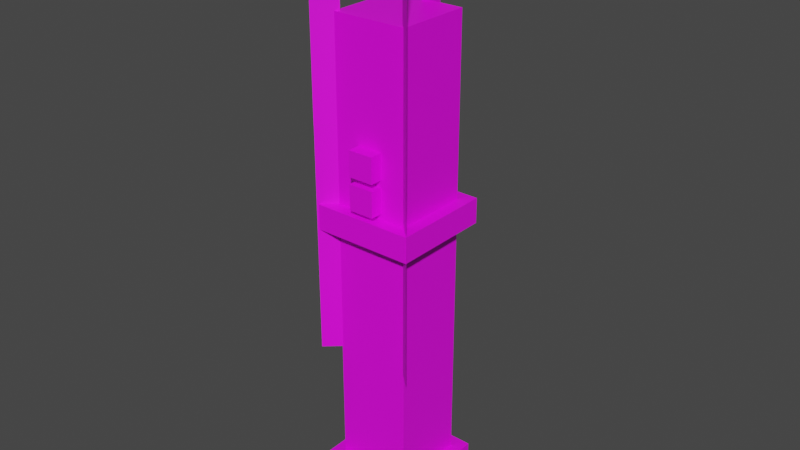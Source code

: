 # Source: v03.blend  (saved by Blender 2.92.15; exported with 4.5.12 LTS)
import bpy
from mathutils import Matrix  # noqa: F401  (used for matrix-valued properties, if any)

bpy.ops.wm.read_factory_settings(use_empty=True)
scene = bpy.context.scene
scene.name = 'Scene'

# ---- collections
col_collection = bpy.data.collections.new('Collection'); scene.collection.children.link(col_collection)

# ---- images (referenced by path relative to the original .blend; pixels are not part of the script)
import os
ASSET_DIR = os.environ.get("B2B_ASSET_DIR", "")  # directory of the original .blend (textures are referenced by path, not embedded)
HERE = os.path.dirname(os.path.abspath(__file__))  # packed textures are extracted next to this script under _unpacked/

def load_image(name, relpath, width, height, colorspace="sRGB"):
    """Load a texture the original file referenced (path relative to the .blend, or extracted next to this script)."""
    p = next((c for c in (os.path.join(HERE, relpath), os.path.join(ASSET_DIR, relpath)) if relpath and os.path.exists(c)), "")
    if p:
        img = bpy.data.images.load(p, check_existing=True)
        img.name = name
    else:  # same state as the original file: an image datablock whose file is absent (Cycles renders it pink)
        img = bpy.data.images.new(name, width, height)
        img.source = "FILE"
        img.filepath = "//" + (relpath or name)
    img.colorspace_settings.name = colorspace
    return img
img_revansaberlayout_png = load_image('revanSaberLayout.png', 'revanSaberLayout.png', 1024, 1024, 'sRGB')

# ---- materials (node trees are filled in below, after node groups)
mat_material_001 = bpy.data.materials.new('Material.001')
mat_material_001.use_transparent_shadow = False

# ---- material node trees
mat_material_001.use_nodes = True; mat_material_001.node_tree.nodes.clear()
_N = mat_material_001.node_tree.nodes; _L = mat_material_001.node_tree.links
n0 = _N.new('ShaderNodeBsdfPrincipled'); n0.name = 'Principled BSDF'; n0.location = (10, 300)
n0.distribution = 'GGX'
n0.subsurface_method = 'BURLEY'
n0.inputs[3].default_value = 1.45
n0.inputs[27].default_value = (0.0, 0.0, 0.0, 1.0)
n0.inputs[28].default_value = 1.0
n1 = _N.new('ShaderNodeOutputMaterial'); n1.name = 'Material Output'; n1.location = (300, 300)
n2 = _N.new('ShaderNodeTexImage'); n2.name = 'Image Texture'; n2.location = (-280, 280)
n2.image = img_revansaberlayout_png
n2.interpolation = 'Closest'
_L.new(n0.outputs[0], n1.inputs[0])
_L.new(n2.outputs[0], n0.inputs[0])
n1.is_active_output = True

# ---- world
world_world = bpy.data.worlds.new('World'); scene.world = world_world
world_world.use_nodes = True; world_world.node_tree.nodes.clear()
_N = world_world.node_tree.nodes; _L = world_world.node_tree.links
n0 = _N.new('ShaderNodeOutputWorld'); n0.name = 'World Output'; n0.location = (300, 300)
n1 = _N.new('ShaderNodeBackground'); n1.name = 'Background'; n1.location = (10, 300)
n1.inputs[0].default_value = (0.05088, 0.05088, 0.05088, 1.0)
_L.new(n1.outputs[0], n0.inputs[0])
n0.is_active_output = True
world_world.color = (0.05088, 0.05088, 0.05088)
world_world.use_sun_shadow = False
world_world.sun_shadow_jitter_overblur = 0.0

# ---- meshes
me_cube_006 = bpy.data.meshes.new('Cube.006')
me_cube_006.from_pydata([(-0.8599, -0.8599, -5.733), (-0.8599, -0.8599, 1.72), (-0.8599, 0.8599, -5.733), (-0.8599, 0.8599, 1.72), (0.8599, -0.8599, -5.733), (0.8599, -0.8599, 1.72), (0.8599, 0.8599, -5.733), (0.8599, 0.8599, 1.72), (-1.147, -1.147, -0.5733), (-1.147, -1.147, 8.941e-08), (-1.147, 1.147, -0.5733), (-1.147, 1.147, 8.941e-08), (1.147, -1.147, -0.5733), (1.147, -1.147, 8.941e-08), (1.147, 1.147, -0.5733), (1.147, 1.147, 8.941e-08), (0.0, 1.288, 1.72), (0.0, 0.7144, 1.72), (0.0, 1.288, -3.44), (0.0, 0.7144, -3.44), (1.173, -1.163, 1.72), (0.7497, -0.7765, 1.72), (1.173, -1.163, -3.44), (0.7497, -0.7765, -3.44), (-1.185, -1.166, 1.72), (-0.7578, -0.7839, 1.72), (-1.185, -1.166, -3.44), (-0.7578, -0.7839, -3.44), (-0.2866, -1.147, 0.8599), (-0.2866, -1.147, 1.433), (-0.2866, -0.8599, 0.8599), (-0.2866, -0.8599, 1.433), (0.2866, -1.147, 0.8599), (0.2866, -1.147, 1.433), (0.2866, -0.8599, 0.8599), (0.2866, -0.8599, 1.433), (-0.2866, -1.147, 0.1328), (-0.2866, -1.147, 0.7061), (-0.2866, -0.8599, 0.1328), (-0.2866, -0.8599, 0.7061), (0.2866, -1.147, 0.1328), (0.2866, -1.147, 0.7061), (0.2866, -0.8599, 0.1328), (0.2866, -0.8599, 0.7061)], [], [(0, 1, 3, 2), (2, 3, 7, 6), (6, 7, 5, 4), (4, 5, 1, 0), (2, 6, 4, 0), (7, 3, 1, 5), (8, 9, 11, 10), (10, 11, 15, 14), (14, 15, 13, 12), (12, 13, 9, 8), (10, 14, 12, 8), (15, 11, 9, 13), (20, 21, 23, 22), (24, 25, 27, 26), (28, 29, 31, 30), (30, 31, 35, 34), (34, 35, 33, 32), (32, 33, 29, 28), (30, 34, 32, 28), (35, 31, 29, 33), (36, 37, 39, 38), (38, 39, 43, 42), (42, 43, 41, 40), (40, 41, 37, 36), (38, 42, 40, 36), (43, 39, 37, 41), (17, 19, 18, 16)])
_uv = me_cube_006.uv_layers.new(name='UVMap')
_uv.uv.foreach_set('vector', [0.1094, 0.4062, 0.1094, 0.6094, 0.0625, 0.6094, 0.0625, 0.4062, 0.25, 0.4062, 0.25, 0.6094, 0.2031, 0.6094, 0.2031, 0.4062, 0.2031, 0.4062, 0.2031, 0.6094, 0.1562, 0.6094, 0.1562, 0.4062, 0.1562, 0.4062, 0.1562, 0.6094, 0.1094, 0.6094, 0.1094, 0.4062, 0.0, 0.0, 0.0, 0.0, 0.0, 0.0, 0.0, 0.0, 0.0, 0.0, 0.0, 0.0, 0.0, 0.0, 0.0, 0.0, 0.3594, 0.5312, 0.375, 0.5312, 0.375, 0.5938, 0.3594, 0.5938, 0.375, 0.6094, 0.375, 0.5938, 0.4375, 0.5938, 0.4375, 0.6094, 0.4531, 0.5938, 0.4375, 0.5938, 0.4375, 0.5312, 0.4531, 0.5312, 0.4375, 0.5156, 0.4375, 0.5312, 0.375, 0.5312, 0.375, 0.5156, 0.375, 0.4531, 0.4375, 0.4531, 0.4375, 0.5156, 0.375, 0.5156, 0.4375, 0.5938, 0.375, 0.5938, 0.375, 0.5312, 0.4375, 0.5312, 0.375, 0.8125, 0.3594, 0.8125, 0.3594, 0.6719, 0.375, 0.6719, 0.2656, 0.8125, 0.2812, 0.8125, 0.2812, 0.6719, 0.2656, 0.6719, 0.2969, 0.5781, 0.2969, 0.5938, 0.2812, 0.5938, 0.2812, 0.5781, 0.0, 0.0, 0.0, 0.0, 0.0, 0.0, 0.0, 0.0, 0.3281, 0.5781, 0.3281, 0.5938, 0.3125, 0.5938, 0.3125, 0.5781, 0.3125, 0.5781, 0.3125, 0.5938, 0.2969, 0.5938, 0.2969, 0.5781, 0.2969, 0.5625, 0.3125, 0.5625, 0.3125, 0.5781, 0.2969, 0.5781, 0.3125, 0.6094, 0.2969, 0.6094, 0.2969, 0.5938, 0.3125, 0.5938, 0.2969, 0.5, 0.2969, 0.5156, 0.2812, 0.5156, 0.2812, 0.5, 0.0, 0.0, 0.0, 0.0, 0.0, 0.0, 0.0, 0.0, 0.3281, 0.5, 0.3281, 0.5156, 0.3125, 0.5156, 0.3125, 0.5, 0.3125, 0.5, 0.3125, 0.5156, 0.2969, 0.5156, 0.2969, 0.5, 0.2969, 0.4844, 0.3125, 0.4844, 0.3125, 0.5, 0.2969, 0.5, 0.3125, 0.5312, 0.2969, 0.5312, 0.2969, 0.5156, 0.3125, 0.5156, 0.3125, 0.8125, 0.3125, 0.6719, 0.3281, 0.6719, 0.3281, 0.8125])
me_cube_006.materials.append(mat_material_001)
me_cube_006.use_remesh_fix_poles = True
me_cube_006.use_remesh_preserve_attributes = False
me_cube_006.use_mirror_vertex_groups = False
me_cube_006.update()
me_cube_005 = bpy.data.meshes.new('Cube.005')
me_cube_005.from_pydata([(-0.6096, -0.6096, 1.626), (-0.6096, -0.6096, 3.251), (-0.6096, 0.6096, 1.626), (-0.6096, 0.6096, 3.251), (0.6096, -0.6096, 1.626), (0.6096, -0.6096, 3.251), (0.6096, 0.6096, 1.626), (0.6096, 0.6096, 3.251), (-4.766e-07, 0.9144, 4.877), (-4.768e-07, 0.508, 4.877), (2.328e-10, 0.9144, 1.626), (0.0, 0.508, 1.626), (0.833, -0.8253, 4.877), (0.5326, -0.5515, 4.877), (0.833, -0.8253, 1.626), (0.5326, -0.5515, 1.626), (-0.8411, -0.8278, 4.877), (-0.5383, -0.5568, 4.877), (-0.8411, -0.8278, 1.626), (-0.5383, -0.5568, 1.626)], [], [(0, 1, 3, 2), (2, 3, 7, 6), (6, 7, 5, 4), (4, 5, 1, 0), (2, 6, 4, 0), (7, 3, 1, 5), (17, 19, 18, 16), (9, 11, 10, 8), (13, 15, 14, 12)])
_uv = me_cube_005.uv_layers.new(name='UVMap')
_uv.uv.foreach_set('vector', [0.0625, 0.8281, 0.125, 0.8281, 0.125, 0.875, 0.0625, 0.875, 0.125, 0.9375, 0.125, 0.875, 0.1719, 0.875, 0.1719, 0.9375, 0.2344, 0.875, 0.1719, 0.875, 0.1719, 0.8281, 0.2344, 0.8281, 0.1719, 0.7656, 0.1719, 0.8281, 0.125, 0.8281, 0.125, 0.7656, 0.0, 0.0, 0.0, 0.0, 0.0, 0.0, 0.0, 0.0, 0.1719, 0.875, 0.125, 0.875, 0.125, 0.8281, 0.1719, 0.8281, 0.2812, 0.9375, 0.2812, 0.8125, 0.2656, 0.8125, 0.2656, 0.9375, 0.3125, 0.9375, 0.3125, 0.8125, 0.3281, 0.8125, 0.3281, 0.9375, 0.3594, 0.9375, 0.3594, 0.8125, 0.375, 0.8125, 0.375, 0.9375])
me_cube_005.materials.append(mat_material_001)
me_cube_005.use_remesh_fix_poles = True
me_cube_005.use_remesh_preserve_attributes = False
me_cube_005.use_mirror_vertex_groups = False
me_cube_005.update()
me_cube_007 = bpy.data.meshes.new('Cube.007')
me_cube_007.from_pydata([(-0.9587, -0.9587, 7.451e-07), (-0.9587, -0.9587, 1.917), (-0.9587, 0.9587, 7.451e-07), (-0.9587, 0.9587, 1.917), (0.9587, -0.9587, 7.451e-07), (0.9587, -0.9587, 1.917), (0.9587, 0.9587, 7.451e-07), (0.9587, 0.9587, 1.917), (-1.278, -1.278, 0.6392), (-1.278, -1.278, 1.278), (-1.278, 1.278, 0.6392), (-1.278, 1.278, 1.278), (1.278, -1.278, 0.6392), (1.278, -1.278, 1.278), (1.278, 1.278, 0.6392), (1.278, 1.278, 1.278)], [], [(0, 1, 3, 2), (2, 3, 7, 6), (6, 7, 5, 4), (4, 5, 1, 0), (2, 6, 4, 0), (7, 3, 1, 5), (8, 9, 11, 10), (10, 11, 15, 14), (14, 15, 13, 12), (12, 13, 9, 8), (10, 14, 12, 8), (15, 11, 9, 13)])
_uv = me_cube_007.uv_layers.new(name='UVMap')
_uv.uv.foreach_set('vector', [0.1562, 0.25, 0.2031, 0.25, 0.2031, 0.2969, 0.1562, 0.2969, 0.1562, 0.2969, 0.1562, 0.3438, 0.1094, 0.3438, 0.1094, 0.2969, 0.1094, 0.2969, 0.0625, 0.2969, 0.0625, 0.25, 0.1094, 0.25, 0.1094, 0.25, 0.1094, 0.2031, 0.1562, 0.2031, 0.1562, 0.25, 0.1562, 0.2969, 0.1094, 0.2969, 0.1094, 0.25, 0.1562, 0.25, 0.0, 0.0, 0.0, 0.0, 0.0, 0.0, 0.0, 0.0, 0.2344, 0.25, 0.25, 0.25, 0.25, 0.3125, 0.2344, 0.3125, 0.25, 0.3281, 0.25, 0.3125, 0.3125, 0.3125, 0.3125, 0.3281, 0.3281, 0.3125, 0.3125, 0.3125, 0.3125, 0.25, 0.3281, 0.25, 0.3125, 0.2344, 0.3125, 0.25, 0.25, 0.25, 0.25, 0.2344, 0.25, 0.1719, 0.3125, 0.1719, 0.3125, 0.2344, 0.25, 0.2344, 0.3125, 0.3125, 0.25, 0.3125, 0.25, 0.25, 0.3125, 0.25])
me_cube_007.materials.append(mat_material_001)
me_cube_007.use_remesh_fix_poles = True
me_cube_007.use_remesh_preserve_attributes = False
me_cube_007.use_mirror_vertex_groups = False
me_cube_007.update()

# ---- objects
ob_body_012 = bpy.data.objects.new('body.012', me_cube_006)
ob_emitter_012 = bpy.data.objects.new('emitter.012', me_cube_005)
ob_pommel_012 = bpy.data.objects.new('pommel.012', me_cube_007)

# ---- transforms, parenting, visibility, modifiers, constraints
ob_body_012.location = (0.0, 0.0, -0.7)
ob_body_012.scale = (0.1744, 0.1744, 0.1744)
ob_body_012.lineart.crease_threshold = 0.0
ob_emitter_012.location = (0.0, 0.0, -0.8)
ob_emitter_012.scale = (0.2461, 0.2461, 0.2461)
ob_emitter_012.lineart.crease_threshold = 0.0
ob_pommel_012.location = (0.0, 0.0, -2.0)
ob_pommel_012.scale = (0.1565, 0.1565, 0.1565)
ob_pommel_012.lineart.crease_threshold = 0.0

# ---- collection membership
col_collection.objects.link(ob_body_012)
col_collection.objects.link(ob_emitter_012)
col_collection.objects.link(ob_pommel_012)

# ---- scene / render settings (as saved in the file)
scene.frame_start = 1; scene.frame_end = 250; scene.frame_set(1)
scene.render.engine = 'BLENDER_EEVEE_NEXT'
scene.cycles.use_denoising = False
scene.cycles.samples = 128
scene.cycles.sampling_pattern = 'TABULATED_SOBOL'
scene.cycles.use_adaptive_sampling = False
scene.cycles.use_light_tree = False
scene.view_settings.view_transform = 'Filmic'
bpy.context.view_layer.update()

# ---- added for rendering (the .blend has no active camera and no usable light): camera, sun
cam_auto = bpy.data.cameras.new('AutoCamera')
cam_auto.lens = 50.0
cam_auto.sensor_width = 36.0
cam_auto.clip_end = 1000.0
ob_auto_camera = bpy.data.objects.new('AutoCamera', cam_auto)
scene.collection.objects.link(ob_auto_camera)
ob_auto_camera.location = (2.28665, -2.73453, 1.03012)
ob_auto_camera.rotation_euler = (1.09748, -7.21219e-08, 0.694738)
scene.camera = ob_auto_camera
light_auto_sun = bpy.data.lights.new('AutoSun', 'SUN')
light_auto_sun.energy = 3.0
light_auto_sun.angle = 0.0523599
ob_auto_sun = bpy.data.objects.new('AutoSun', light_auto_sun)
scene.collection.objects.link(ob_auto_sun)
ob_auto_sun.rotation_euler = (0.872665, 0.174533, 0.523599)
bpy.context.view_layer.update()
